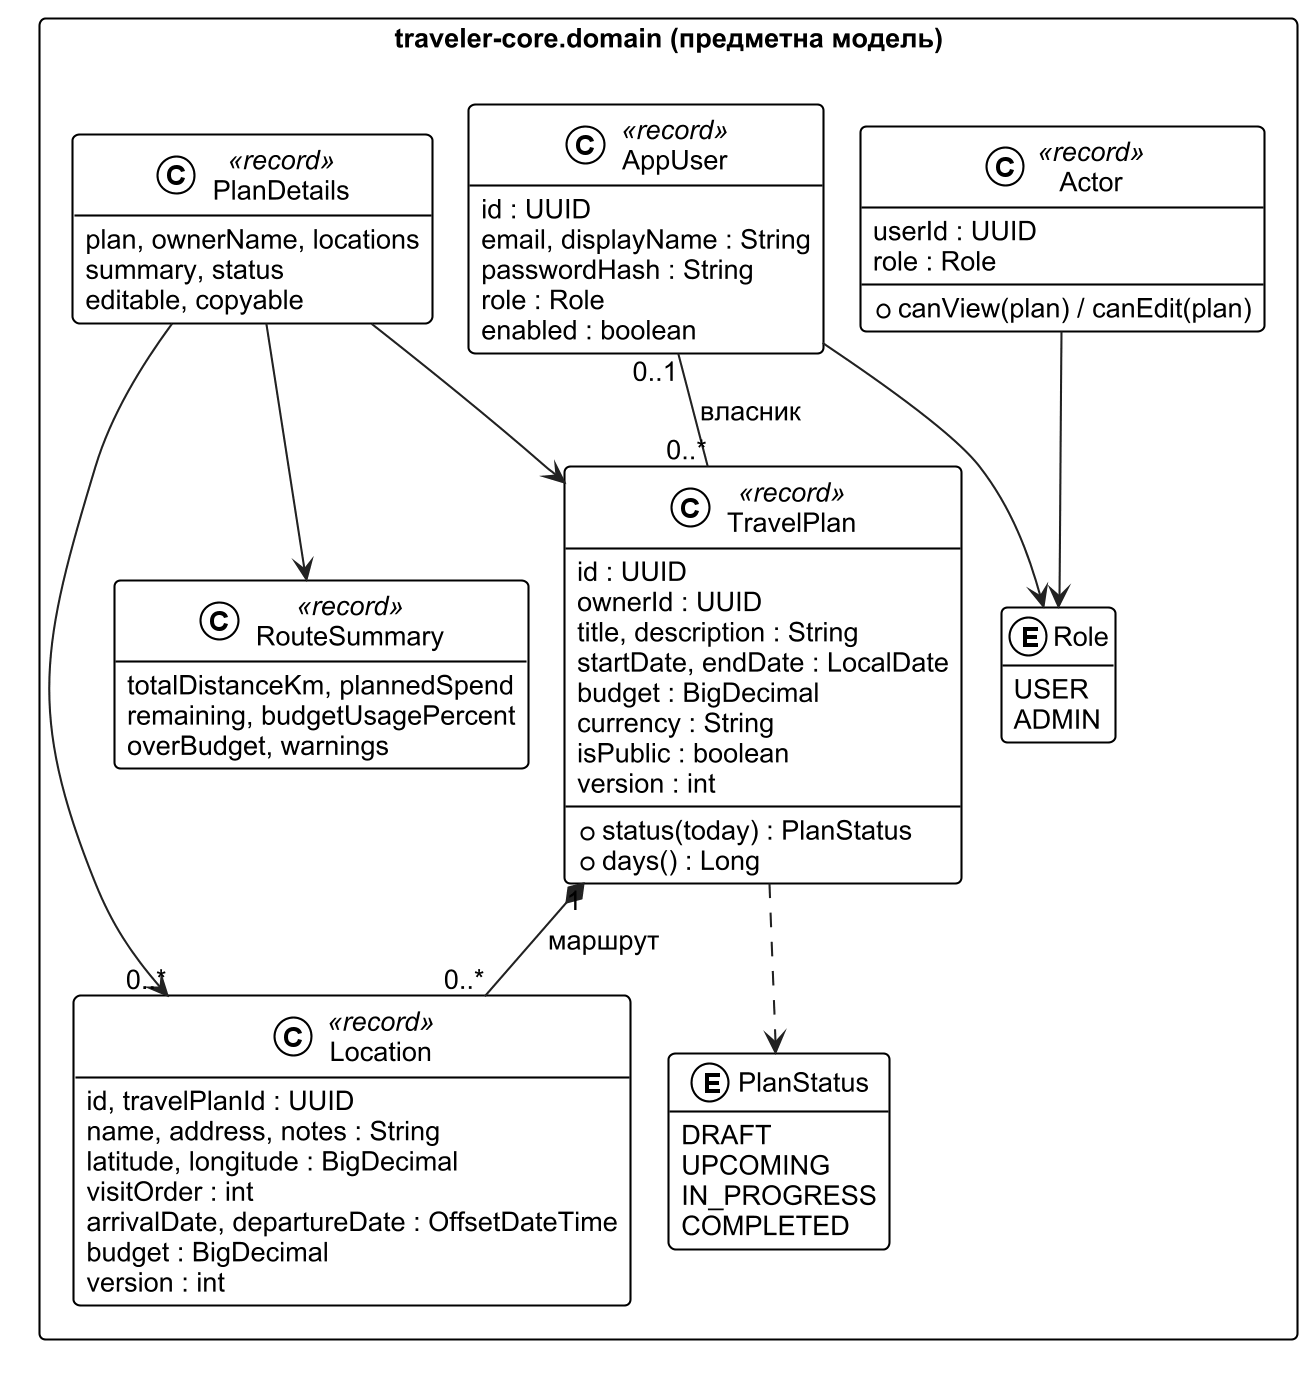

The diagram above was rendered by PlantUML. Its source (embedded in the PNG):
@startuml
!include _style.iuml
hide empty members
set separator none
skinparam dpi 200
package "traveler-core.domain (предметна модель)" {
  class TravelPlan <<record>> {
    id : UUID
    ownerId : UUID
    title, description : String
    startDate, endDate : LocalDate
    budget : BigDecimal
    currency : String
    isPublic : boolean
    version : int
    +status(today) : PlanStatus
    +days() : Long
  }
  class Location <<record>> {
    id, travelPlanId : UUID
    name, address, notes : String
    latitude, longitude : BigDecimal
    visitOrder : int
    arrivalDate, departureDate : OffsetDateTime
    budget : BigDecimal
    version : int
  }
  class AppUser <<record>> {
    id : UUID
    email, displayName : String
    passwordHash : String
    role : Role
    enabled : boolean
  }
  class Actor <<record>> {
    userId : UUID
    role : Role
    +canView(plan) / canEdit(plan)
  }
  class RouteSummary <<record>> {
    totalDistanceKm, plannedSpend
    remaining, budgetUsagePercent
    overBudget, warnings
  }
  class PlanDetails <<record>> {
    plan, ownerName, locations
    summary, status
    editable, copyable
  }
  enum Role {
    USER
    ADMIN
  }
  enum PlanStatus {
    DRAFT
    UPCOMING
    IN_PROGRESS
    COMPLETED
  }
}
AppUser "0..1" -- "0..*" TravelPlan : власник >
TravelPlan "1" *-- "0..*" Location : маршрут
PlanDetails --> TravelPlan
PlanDetails --> "0..*" Location
PlanDetails --> RouteSummary
TravelPlan ..> PlanStatus
AppUser --> Role
Actor --> Role
@enduml